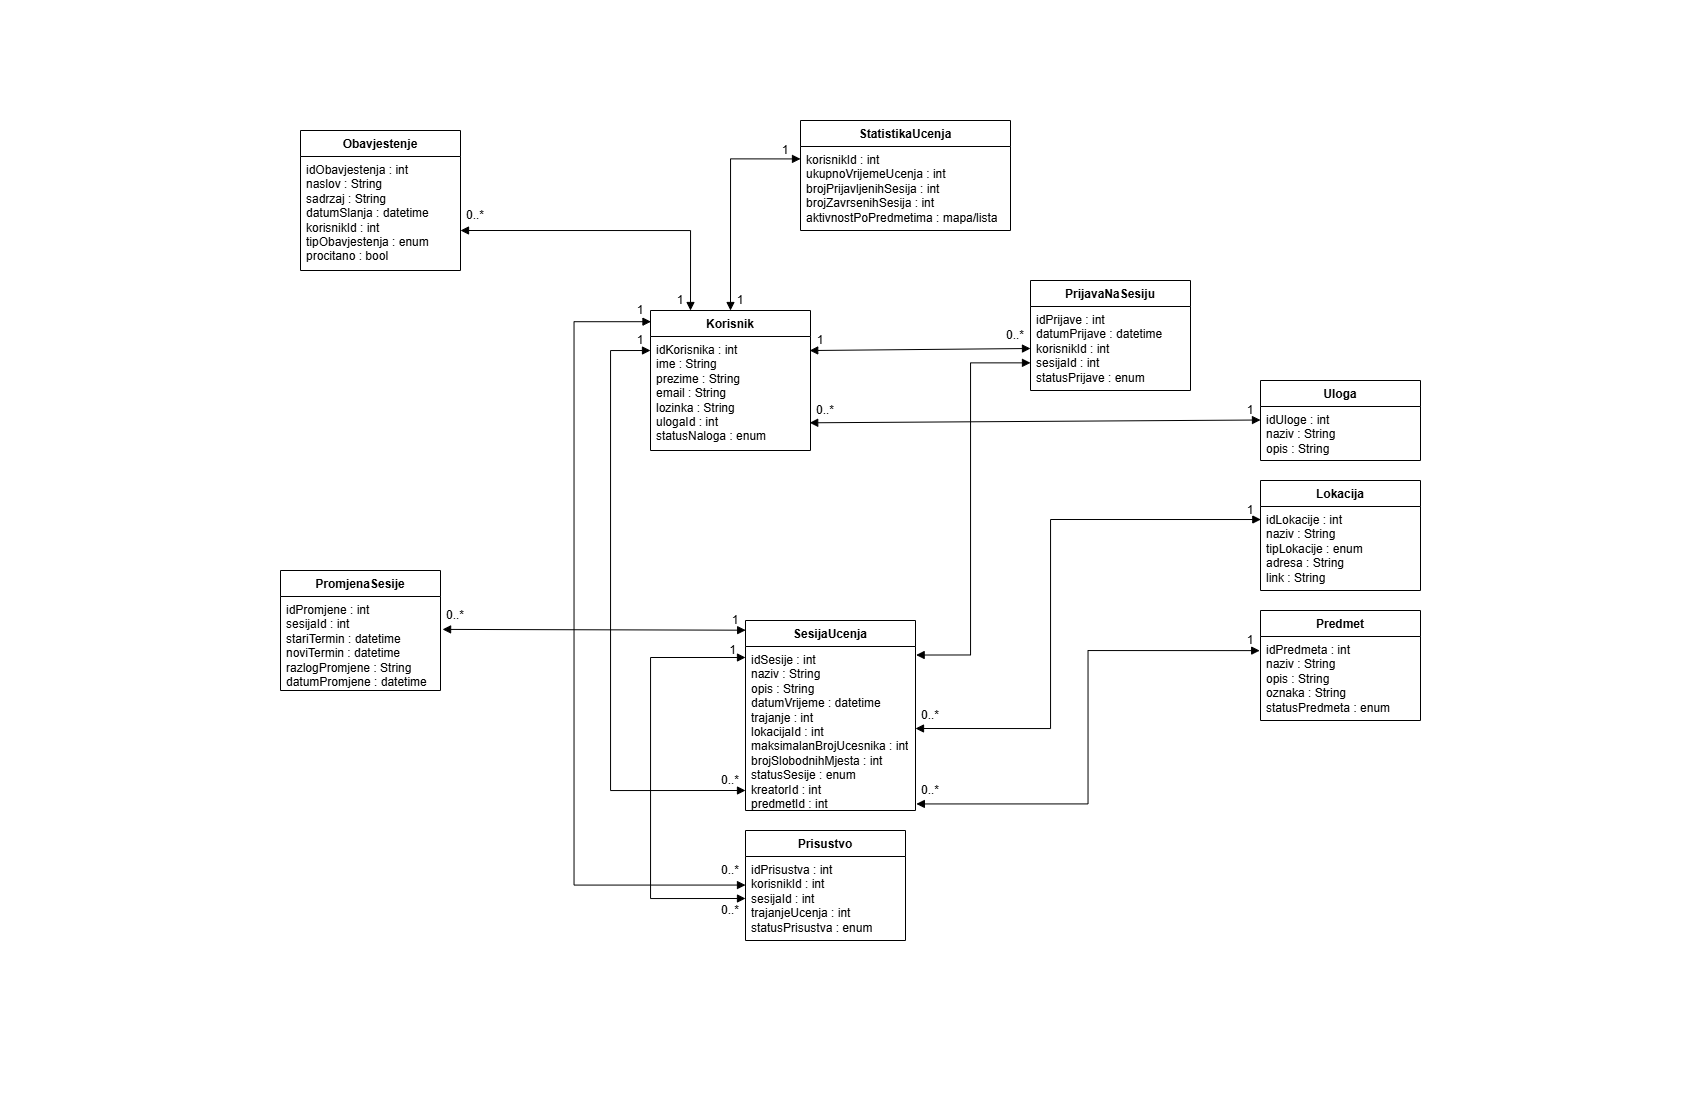

The diagram above was exported from draw.io. Its source (the exported page's mxGraphModel, read from the mxfile embedded in the PNG):
<mxGraphModel dx="2137" dy="1031" grid="1" gridSize="10" guides="1" tooltips="1" connect="1" arrows="1" fold="1" page="1" pageScale="1" pageWidth="850" pageHeight="1100" math="0" shadow="0">
  <root>
    <mxCell id="0" />
    <mxCell id="1" parent="0" />
    <mxCell id="_C6lFuWehNPZEtDfJ5MA-1" parent="1" style="swimlane;fontStyle=1;align=center;verticalAlign=top;childLayout=stackLayout;horizontal=1;startSize=26;horizontalStack=0;resizeParent=1;resizeParentMax=0;resizeLast=0;collapsible=1;marginBottom=0;whiteSpace=wrap;html=1;" value="Korisnik" vertex="1">
      <mxGeometry height="140" width="160" x="-200" y="310" as="geometry" />
    </mxCell>
    <mxCell id="_C6lFuWehNPZEtDfJ5MA-2" parent="_C6lFuWehNPZEtDfJ5MA-1" style="text;strokeColor=none;fillColor=none;align=left;verticalAlign=top;spacingLeft=4;spacingRight=4;overflow=hidden;rotatable=0;points=[[0,0.5],[1,0.5]];portConstraint=eastwest;whiteSpace=wrap;html=1;" value="idKorisnika : int&lt;div&gt;ime : String&lt;/div&gt;&lt;div&gt;prezime : String&lt;/div&gt;&lt;div&gt;email : String&lt;/div&gt;&lt;div&gt;lozinka : String&lt;/div&gt;&lt;div&gt;ulogaId : int&lt;/div&gt;&lt;div&gt;statusNaloga : enum&lt;/div&gt;" vertex="1">
      <mxGeometry height="114" width="160" y="26" as="geometry" />
    </mxCell>
    <mxCell id="_C6lFuWehNPZEtDfJ5MA-5" parent="1" style="swimlane;fontStyle=1;align=center;verticalAlign=top;childLayout=stackLayout;horizontal=1;startSize=26;horizontalStack=0;resizeParent=1;resizeParentMax=0;resizeLast=0;collapsible=1;marginBottom=0;whiteSpace=wrap;html=1;" value="Uloga" vertex="1">
      <mxGeometry height="80" width="160" x="410" y="380" as="geometry" />
    </mxCell>
    <mxCell id="_C6lFuWehNPZEtDfJ5MA-6" parent="_C6lFuWehNPZEtDfJ5MA-5" style="text;strokeColor=none;fillColor=none;align=left;verticalAlign=top;spacingLeft=4;spacingRight=4;overflow=hidden;rotatable=0;points=[[0,0.5],[1,0.5]];portConstraint=eastwest;whiteSpace=wrap;html=1;" value="idUloge : int&lt;div&gt;naziv : String&lt;/div&gt;&lt;div&gt;opis : String&lt;/div&gt;" vertex="1">
      <mxGeometry height="54" width="160" y="26" as="geometry" />
    </mxCell>
    <mxCell id="_C6lFuWehNPZEtDfJ5MA-9" parent="1" style="swimlane;fontStyle=1;align=center;verticalAlign=top;childLayout=stackLayout;horizontal=1;startSize=26;horizontalStack=0;resizeParent=1;resizeParentMax=0;resizeLast=0;collapsible=1;marginBottom=0;whiteSpace=wrap;html=1;" value="Predmet" vertex="1">
      <mxGeometry height="110" width="160" x="410" y="610" as="geometry" />
    </mxCell>
    <mxCell id="_C6lFuWehNPZEtDfJ5MA-10" parent="_C6lFuWehNPZEtDfJ5MA-9" style="text;strokeColor=none;fillColor=none;align=left;verticalAlign=top;spacingLeft=4;spacingRight=4;overflow=hidden;rotatable=0;points=[[0,0.5],[1,0.5]];portConstraint=eastwest;whiteSpace=wrap;html=1;" value="idPredmeta : int&lt;div&gt;naziv : String&lt;/div&gt;&lt;div&gt;opis : String&lt;/div&gt;&lt;div&gt;oznaka : String&lt;/div&gt;&lt;div&gt;statusPredmeta : enum&lt;/div&gt;" vertex="1">
      <mxGeometry height="84" width="160" y="26" as="geometry" />
    </mxCell>
    <mxCell id="_C6lFuWehNPZEtDfJ5MA-13" parent="1" style="swimlane;fontStyle=1;align=center;verticalAlign=top;childLayout=stackLayout;horizontal=1;startSize=26;horizontalStack=0;resizeParent=1;resizeParentMax=0;resizeLast=0;collapsible=1;marginBottom=0;whiteSpace=wrap;html=1;" value="Lokacija" vertex="1">
      <mxGeometry height="110" width="160" x="410" y="480" as="geometry" />
    </mxCell>
    <mxCell id="_C6lFuWehNPZEtDfJ5MA-14" parent="_C6lFuWehNPZEtDfJ5MA-13" style="text;strokeColor=none;fillColor=none;align=left;verticalAlign=top;spacingLeft=4;spacingRight=4;overflow=hidden;rotatable=0;points=[[0,0.5],[1,0.5]];portConstraint=eastwest;whiteSpace=wrap;html=1;" value="idLokacije : int&lt;div&gt;naziv : String&lt;/div&gt;&lt;div&gt;tipLokacije : enum&lt;/div&gt;&lt;div&gt;adresa : String&lt;/div&gt;&lt;div&gt;link : String&lt;/div&gt;" vertex="1">
      <mxGeometry height="84" width="160" y="26" as="geometry" />
    </mxCell>
    <mxCell id="_C6lFuWehNPZEtDfJ5MA-17" parent="1" style="swimlane;fontStyle=1;align=center;verticalAlign=top;childLayout=stackLayout;horizontal=1;startSize=26;horizontalStack=0;resizeParent=1;resizeParentMax=0;resizeLast=0;collapsible=1;marginBottom=0;whiteSpace=wrap;html=1;" value="SesijaUcenja" vertex="1">
      <mxGeometry height="190" width="170" x="-105" y="620" as="geometry" />
    </mxCell>
    <mxCell id="_C6lFuWehNPZEtDfJ5MA-18" parent="_C6lFuWehNPZEtDfJ5MA-17" style="text;strokeColor=none;fillColor=none;align=left;verticalAlign=top;spacingLeft=4;spacingRight=4;overflow=hidden;rotatable=0;points=[[0,0.5],[1,0.5]];portConstraint=eastwest;whiteSpace=wrap;html=1;" value="idSesije : int&lt;div&gt;naziv : String&amp;nbsp;&lt;/div&gt;&lt;div&gt;opis : String&lt;/div&gt;&lt;div&gt;datumVrijeme : datetime&lt;/div&gt;&lt;div&gt;trajanje : int&lt;/div&gt;&lt;div&gt;lokacijaId : int&lt;/div&gt;&lt;div&gt;maksimalanBrojUcesnika : int&lt;/div&gt;&lt;div&gt;brojSlobodnihMjesta : int&lt;/div&gt;&lt;div&gt;statusSesije : enum&lt;/div&gt;&lt;div&gt;kreatorId : int&lt;/div&gt;&lt;div&gt;predmetId : int&lt;/div&gt;" vertex="1">
      <mxGeometry height="164" width="170" y="26" as="geometry" />
    </mxCell>
    <mxCell id="_C6lFuWehNPZEtDfJ5MA-21" parent="1" style="swimlane;fontStyle=1;align=center;verticalAlign=top;childLayout=stackLayout;horizontal=1;startSize=26;horizontalStack=0;resizeParent=1;resizeParentMax=0;resizeLast=0;collapsible=1;marginBottom=0;whiteSpace=wrap;html=1;" value="PrijavaNaSesiju" vertex="1">
      <mxGeometry height="110" width="160" x="180" y="280" as="geometry" />
    </mxCell>
    <mxCell id="_C6lFuWehNPZEtDfJ5MA-22" parent="_C6lFuWehNPZEtDfJ5MA-21" style="text;strokeColor=none;fillColor=none;align=left;verticalAlign=top;spacingLeft=4;spacingRight=4;overflow=hidden;rotatable=0;points=[[0,0.5],[1,0.5]];portConstraint=eastwest;whiteSpace=wrap;html=1;" value="idPrijave : int&lt;div&gt;datumPrijave : datetime&lt;/div&gt;&lt;div&gt;korisnikId : int&lt;/div&gt;&lt;div&gt;sesijaId : int&lt;/div&gt;&lt;div&gt;statusPrijave : enum&lt;/div&gt;" vertex="1">
      <mxGeometry height="84" width="160" y="26" as="geometry" />
    </mxCell>
    <mxCell id="_C6lFuWehNPZEtDfJ5MA-25" parent="1" style="swimlane;fontStyle=1;align=center;verticalAlign=top;childLayout=stackLayout;horizontal=1;startSize=26;horizontalStack=0;resizeParent=1;resizeParentMax=0;resizeLast=0;collapsible=1;marginBottom=0;whiteSpace=wrap;html=1;" value="Prisustvo" vertex="1">
      <mxGeometry height="110" width="160" x="-105" y="830" as="geometry" />
    </mxCell>
    <mxCell id="_C6lFuWehNPZEtDfJ5MA-26" parent="_C6lFuWehNPZEtDfJ5MA-25" style="text;strokeColor=none;fillColor=none;align=left;verticalAlign=top;spacingLeft=4;spacingRight=4;overflow=hidden;rotatable=0;points=[[0,0.5],[1,0.5]];portConstraint=eastwest;whiteSpace=wrap;html=1;" value="idPrisustva : int&lt;div&gt;korisnikId : int&lt;/div&gt;&lt;div&gt;sesijaId : int&lt;/div&gt;&lt;div&gt;trajanjeUcenja : int&lt;/div&gt;&lt;div&gt;statusPrisustva : enum&lt;/div&gt;" vertex="1">
      <mxGeometry height="84" width="160" y="26" as="geometry" />
    </mxCell>
    <mxCell id="_C6lFuWehNPZEtDfJ5MA-29" parent="1" style="swimlane;fontStyle=1;align=center;verticalAlign=top;childLayout=stackLayout;horizontal=1;startSize=26;horizontalStack=0;resizeParent=1;resizeParentMax=0;resizeLast=0;collapsible=1;marginBottom=0;whiteSpace=wrap;html=1;" value="StatistikaUcenja" vertex="1">
      <mxGeometry height="110" width="210" x="-50" y="120" as="geometry" />
    </mxCell>
    <mxCell id="_C6lFuWehNPZEtDfJ5MA-30" parent="_C6lFuWehNPZEtDfJ5MA-29" style="text;strokeColor=none;fillColor=none;align=left;verticalAlign=top;spacingLeft=4;spacingRight=4;overflow=hidden;rotatable=0;points=[[0,0.5],[1,0.5]];portConstraint=eastwest;whiteSpace=wrap;html=1;" value="korisnikId : int&lt;div&gt;ukupnoVrijemeUcenja : int&lt;/div&gt;&lt;div&gt;brojPrijavljenihSesija : int&lt;/div&gt;&lt;div&gt;brojZavrsenihSesija : int&lt;/div&gt;&lt;div&gt;aktivnostPoPredmetima : mapa/lista&lt;/div&gt;" vertex="1">
      <mxGeometry height="84" width="210" y="26" as="geometry" />
    </mxCell>
    <mxCell id="_C6lFuWehNPZEtDfJ5MA-33" parent="1" style="swimlane;fontStyle=1;align=center;verticalAlign=top;childLayout=stackLayout;horizontal=1;startSize=26;horizontalStack=0;resizeParent=1;resizeParentMax=0;resizeLast=0;collapsible=1;marginBottom=0;whiteSpace=wrap;html=1;" value="Obavjestenje" vertex="1">
      <mxGeometry height="140" width="160" x="-550" y="130" as="geometry" />
    </mxCell>
    <mxCell id="_C6lFuWehNPZEtDfJ5MA-34" parent="_C6lFuWehNPZEtDfJ5MA-33" style="text;strokeColor=none;fillColor=none;align=left;verticalAlign=top;spacingLeft=4;spacingRight=4;overflow=hidden;rotatable=0;points=[[0,0.5],[1,0.5]];portConstraint=eastwest;whiteSpace=wrap;html=1;" value="idObavjestenja : int&lt;div&gt;naslov : String&lt;/div&gt;&lt;div&gt;sadrzaj : String&lt;/div&gt;&lt;div&gt;datumSlanja : datetime&lt;/div&gt;&lt;div&gt;korisnikId : int&lt;/div&gt;&lt;div&gt;tipObavjestenja : enum&lt;/div&gt;&lt;div&gt;procitano : bool&lt;/div&gt;" vertex="1">
      <mxGeometry height="114" width="160" y="26" as="geometry" />
    </mxCell>
    <mxCell id="_C6lFuWehNPZEtDfJ5MA-37" parent="1" style="swimlane;fontStyle=1;align=center;verticalAlign=top;childLayout=stackLayout;horizontal=1;startSize=26;horizontalStack=0;resizeParent=1;resizeParentMax=0;resizeLast=0;collapsible=1;marginBottom=0;whiteSpace=wrap;html=1;" value="PromjenaSesije" vertex="1">
      <mxGeometry height="120" width="160" x="-570" y="570" as="geometry" />
    </mxCell>
    <mxCell id="_C6lFuWehNPZEtDfJ5MA-38" parent="_C6lFuWehNPZEtDfJ5MA-37" style="text;strokeColor=none;fillColor=none;align=left;verticalAlign=top;spacingLeft=4;spacingRight=4;overflow=hidden;rotatable=0;points=[[0,0.5],[1,0.5]];portConstraint=eastwest;whiteSpace=wrap;html=1;" value="idPromjene : int&lt;div&gt;sesijaId : int&lt;/div&gt;&lt;div&gt;stariTermin : datetime&lt;/div&gt;&lt;div&gt;noviTermin : datetime&lt;/div&gt;&lt;div&gt;razlogPromjene : String&lt;/div&gt;&lt;div&gt;datumPromjene : datetime&lt;/div&gt;" vertex="1">
      <mxGeometry height="94" width="160" y="26" as="geometry" />
    </mxCell>
    <mxCell id="_C6lFuWehNPZEtDfJ5MA-48" edge="1" parent="1" style="endArrow=block;startArrow=block;endFill=1;startFill=1;html=1;rounded=0;edgeStyle=orthogonalEdgeStyle;entryX=0.75;entryY=1;entryDx=0;entryDy=0;" value="">
      <mxGeometry relative="1" width="160" as="geometry">
        <Array as="points">
          <mxPoint x="-240" y="350" />
          <mxPoint x="-240" y="790" />
        </Array>
        <mxPoint x="-200" y="350" as="sourcePoint" />
        <mxPoint x="-105" y="790" as="targetPoint" />
      </mxGeometry>
    </mxCell>
    <mxCell id="_C6lFuWehNPZEtDfJ5MA-53" edge="1" parent="1" source="_C6lFuWehNPZEtDfJ5MA-18" style="endArrow=block;startArrow=block;endFill=1;startFill=1;html=1;rounded=0;exitX=1.005;exitY=0.96;exitDx=0;exitDy=0;exitPerimeter=0;entryX=-0.005;entryY=0.168;entryDx=0;entryDy=0;entryPerimeter=0;edgeStyle=orthogonalEdgeStyle;" target="_C6lFuWehNPZEtDfJ5MA-10" value="">
      <mxGeometry relative="1" width="160" as="geometry">
        <mxPoint x="70" y="550" as="sourcePoint" />
        <mxPoint x="230" y="550" as="targetPoint" />
      </mxGeometry>
    </mxCell>
    <mxCell id="_C6lFuWehNPZEtDfJ5MA-57" edge="1" parent="1" source="_C6lFuWehNPZEtDfJ5MA-2" style="endArrow=block;startArrow=block;endFill=1;startFill=1;html=1;rounded=0;exitX=0.995;exitY=0.123;exitDx=0;exitDy=0;exitPerimeter=0;entryX=0;entryY=0.5;entryDx=0;entryDy=0;" target="_C6lFuWehNPZEtDfJ5MA-22" value="">
      <mxGeometry relative="1" width="160" as="geometry">
        <mxPoint x="50" y="300" as="sourcePoint" />
        <mxPoint x="210" y="300" as="targetPoint" />
      </mxGeometry>
    </mxCell>
    <mxCell id="_C6lFuWehNPZEtDfJ5MA-58" edge="1" parent="1" source="_C6lFuWehNPZEtDfJ5MA-2" style="endArrow=block;startArrow=block;endFill=1;startFill=1;html=1;rounded=0;exitX=0.995;exitY=0.757;exitDx=0;exitDy=0;exitPerimeter=0;" value="">
      <mxGeometry relative="1" width="160" as="geometry">
        <mxPoint x="250" y="419.5" as="sourcePoint" />
        <mxPoint x="410" y="419.5" as="targetPoint" />
      </mxGeometry>
    </mxCell>
    <mxCell id="_C6lFuWehNPZEtDfJ5MA-59" edge="1" parent="1" source="_C6lFuWehNPZEtDfJ5MA-18" style="endArrow=block;startArrow=block;endFill=1;startFill=1;html=1;rounded=0;entryX=0.002;entryY=0.155;entryDx=0;entryDy=0;entryPerimeter=0;exitX=1;exitY=0.5;exitDx=0;exitDy=0;edgeStyle=orthogonalEdgeStyle;" target="_C6lFuWehNPZEtDfJ5MA-14" value="">
      <mxGeometry relative="1" width="160" as="geometry">
        <Array as="points">
          <mxPoint x="200" y="728" />
          <mxPoint x="200" y="519" />
        </Array>
        <mxPoint x="70" y="510" as="sourcePoint" />
        <mxPoint x="230" y="510" as="targetPoint" />
      </mxGeometry>
    </mxCell>
    <mxCell id="_C6lFuWehNPZEtDfJ5MA-61" edge="1" parent="1" style="endArrow=block;startArrow=block;endFill=1;startFill=1;html=1;rounded=0;entryX=-0.019;entryY=0.671;entryDx=0;entryDy=0;entryPerimeter=0;exitX=0.986;exitY=0.052;exitDx=0;exitDy=0;exitPerimeter=0;edgeStyle=orthogonalEdgeStyle;" value="">
      <mxGeometry relative="1" width="160" as="geometry">
        <Array as="points">
          <mxPoint x="120" y="655" />
          <mxPoint x="120" y="362" />
        </Array>
        <mxPoint x="65.65999999999985" y="654.528" as="sourcePoint" />
        <mxPoint x="180" y="362.36400000000003" as="targetPoint" />
      </mxGeometry>
    </mxCell>
    <mxCell id="_C6lFuWehNPZEtDfJ5MA-62" edge="1" parent="1" style="endArrow=block;startArrow=block;endFill=1;startFill=1;html=1;rounded=0;entryX=-0.019;entryY=0.08;entryDx=0;entryDy=0;entryPerimeter=0;exitX=-0.022;exitY=0.34;exitDx=0;exitDy=0;exitPerimeter=0;edgeStyle=orthogonalEdgeStyle;" value="">
      <mxGeometry relative="1" width="160" as="geometry">
        <Array as="points">
          <mxPoint x="-276.48" y="885" />
          <mxPoint x="-276.48" y="321" />
        </Array>
        <mxPoint x="-105" y="884.56" as="sourcePoint" />
        <mxPoint x="-199.51999999999998" y="321.20000000000005" as="targetPoint" />
      </mxGeometry>
    </mxCell>
    <mxCell id="_C6lFuWehNPZEtDfJ5MA-63" edge="1" parent="1" source="_C6lFuWehNPZEtDfJ5MA-26" style="endArrow=block;startArrow=block;endFill=1;startFill=1;html=1;rounded=0;exitX=0;exitY=0.5;exitDx=0;exitDy=0;edgeStyle=orthogonalEdgeStyle;" value="">
      <mxGeometry relative="1" width="160" as="geometry">
        <Array as="points">
          <mxPoint x="-200" y="898" />
          <mxPoint x="-200" y="657" />
        </Array>
        <mxPoint x="-340" y="620" as="sourcePoint" />
        <mxPoint x="-105" y="657" as="targetPoint" />
      </mxGeometry>
    </mxCell>
    <mxCell id="_C6lFuWehNPZEtDfJ5MA-65" edge="1" parent="1" style="endArrow=block;startArrow=block;endFill=1;startFill=1;html=1;rounded=0;entryX=0.25;entryY=0;entryDx=0;entryDy=0;edgeStyle=orthogonalEdgeStyle;" target="_C6lFuWehNPZEtDfJ5MA-1" value="">
      <mxGeometry relative="1" width="160" as="geometry">
        <mxPoint x="-390" y="230" as="sourcePoint" />
        <mxPoint x="-230" y="230" as="targetPoint" />
      </mxGeometry>
    </mxCell>
    <mxCell id="_C6lFuWehNPZEtDfJ5MA-66" edge="1" parent="1" source="_C6lFuWehNPZEtDfJ5MA-38" style="endArrow=block;startArrow=block;endFill=1;startFill=1;html=1;rounded=0;entryX=0.001;entryY=0.051;entryDx=0;entryDy=0;entryPerimeter=0;exitX=1.013;exitY=0.35;exitDx=0;exitDy=0;exitPerimeter=0;edgeStyle=orthogonalEdgeStyle;" target="_C6lFuWehNPZEtDfJ5MA-17" value="">
      <mxGeometry relative="1" width="160" as="geometry">
        <Array as="points">
          <mxPoint x="-408" y="630" />
        </Array>
        <mxPoint x="-350" y="630" as="sourcePoint" />
        <mxPoint x="-190" y="630" as="targetPoint" />
      </mxGeometry>
    </mxCell>
    <mxCell id="_C6lFuWehNPZEtDfJ5MA-67" edge="1" parent="1" source="_C6lFuWehNPZEtDfJ5MA-1" style="endArrow=block;startArrow=block;endFill=1;startFill=1;html=1;rounded=0;entryX=-0.01;entryY=0.148;entryDx=0;entryDy=0;entryPerimeter=0;exitX=0.5;exitY=0;exitDx=0;exitDy=0;edgeStyle=orthogonalEdgeStyle;" value="">
      <mxGeometry relative="1" width="160" as="geometry">
        <Array as="points">
          <mxPoint x="-120" y="158" />
        </Array>
        <mxPoint x="-277.9" y="160" as="sourcePoint" />
        <mxPoint x="-49.999999999999886" y="158.43200000000024" as="targetPoint" />
      </mxGeometry>
    </mxCell>
    <mxCell id="_C6lFuWehNPZEtDfJ5MA-68" parent="1" style="text;html=1;whiteSpace=wrap;strokeColor=none;fillColor=none;align=center;verticalAlign=middle;rounded=0;" value="1" vertex="1">
      <mxGeometry height="20" width="20" x="-220" y="300" as="geometry" />
    </mxCell>
    <mxCell id="_C6lFuWehNPZEtDfJ5MA-69" parent="1" style="text;html=1;whiteSpace=wrap;strokeColor=none;fillColor=none;align=center;verticalAlign=middle;rounded=0;" value="1" vertex="1">
      <mxGeometry height="20" width="25" x="-130" y="640" as="geometry" />
    </mxCell>
    <mxCell id="_C6lFuWehNPZEtDfJ5MA-70" parent="1" style="text;html=1;whiteSpace=wrap;strokeColor=none;fillColor=none;align=center;verticalAlign=middle;rounded=0;" value="1" vertex="1">
      <mxGeometry height="20" width="20" x="-125" y="610" as="geometry" />
    </mxCell>
    <mxCell id="_C6lFuWehNPZEtDfJ5MA-71" parent="1" style="text;html=1;whiteSpace=wrap;strokeColor=none;fillColor=none;align=center;verticalAlign=middle;rounded=0;" value="1" vertex="1">
      <mxGeometry height="20" width="20" x="390" y="400" as="geometry" />
    </mxCell>
    <mxCell id="_C6lFuWehNPZEtDfJ5MA-72" parent="1" style="text;html=1;whiteSpace=wrap;strokeColor=none;fillColor=none;align=center;verticalAlign=middle;rounded=0;" value="1" vertex="1">
      <mxGeometry height="20" width="20" x="390" y="500" as="geometry" />
    </mxCell>
    <mxCell id="_C6lFuWehNPZEtDfJ5MA-73" parent="1" style="text;html=1;whiteSpace=wrap;strokeColor=none;fillColor=none;align=center;verticalAlign=middle;rounded=0;" value="1" vertex="1">
      <mxGeometry height="20" width="20" x="-220" y="330" as="geometry" />
    </mxCell>
    <mxCell id="_C6lFuWehNPZEtDfJ5MA-74" parent="1" style="text;html=1;whiteSpace=wrap;strokeColor=none;fillColor=none;align=center;verticalAlign=middle;rounded=0;" value="1" vertex="1">
      <mxGeometry height="20" width="30" x="-80" y="140" as="geometry" />
    </mxCell>
    <mxCell id="_C6lFuWehNPZEtDfJ5MA-75" parent="1" style="text;html=1;whiteSpace=wrap;strokeColor=none;fillColor=none;align=center;verticalAlign=middle;rounded=0;" value="1" vertex="1">
      <mxGeometry height="20" width="20" x="-40" y="330" as="geometry" />
    </mxCell>
    <mxCell id="_C6lFuWehNPZEtDfJ5MA-76" parent="1" style="text;html=1;whiteSpace=wrap;strokeColor=none;fillColor=none;align=center;verticalAlign=middle;rounded=0;" value="1" vertex="1">
      <mxGeometry height="20" width="20" x="-120" y="290" as="geometry" />
    </mxCell>
    <mxCell id="_C6lFuWehNPZEtDfJ5MA-77" parent="1" style="text;html=1;whiteSpace=wrap;strokeColor=none;fillColor=none;align=center;verticalAlign=middle;rounded=0;" value="1" vertex="1">
      <mxGeometry height="20" width="20" x="390" y="630" as="geometry" />
    </mxCell>
    <mxCell id="_C6lFuWehNPZEtDfJ5MA-78" parent="1" style="text;html=1;whiteSpace=wrap;strokeColor=none;fillColor=none;align=center;verticalAlign=middle;rounded=0;" value="1" vertex="1">
      <mxGeometry height="20" width="20" x="-180" y="290" as="geometry" />
    </mxCell>
    <mxCell id="_C6lFuWehNPZEtDfJ5MA-80" parent="1" style="text;html=1;whiteSpace=wrap;strokeColor=none;fillColor=none;align=center;verticalAlign=middle;rounded=0;" value="0..*" vertex="1">
      <mxGeometry height="20" width="30" x="-40" y="400" as="geometry" />
    </mxCell>
    <mxCell id="_C6lFuWehNPZEtDfJ5MA-81" parent="1" style="text;html=1;whiteSpace=wrap;strokeColor=none;fillColor=none;align=center;verticalAlign=middle;rounded=0;" value="0..*" vertex="1">
      <mxGeometry height="20" width="30" x="-135" y="770" as="geometry" />
    </mxCell>
    <mxCell id="_C6lFuWehNPZEtDfJ5MA-82" parent="1" style="text;html=1;whiteSpace=wrap;strokeColor=none;fillColor=none;align=center;verticalAlign=middle;rounded=0;" value="0..*" vertex="1">
      <mxGeometry height="20" width="30" x="-135" y="900" as="geometry" />
    </mxCell>
    <mxCell id="_C6lFuWehNPZEtDfJ5MA-83" parent="1" style="text;html=1;whiteSpace=wrap;strokeColor=none;fillColor=none;align=center;verticalAlign=middle;rounded=0;" value="0..*" vertex="1">
      <mxGeometry height="30" width="30" x="-390" y="200" as="geometry" />
    </mxCell>
    <mxCell id="_C6lFuWehNPZEtDfJ5MA-84" parent="1" style="text;html=1;whiteSpace=wrap;strokeColor=none;fillColor=none;align=center;verticalAlign=middle;rounded=0;" value="0..*" vertex="1">
      <mxGeometry height="20" width="30" x="65" y="705" as="geometry" />
    </mxCell>
    <mxCell id="_C6lFuWehNPZEtDfJ5MA-85" parent="1" style="text;html=1;whiteSpace=wrap;strokeColor=none;fillColor=none;align=center;verticalAlign=middle;rounded=0;" value="0..*" vertex="1">
      <mxGeometry height="20" width="30" x="150" y="325" as="geometry" />
    </mxCell>
    <mxCell id="_C6lFuWehNPZEtDfJ5MA-86" parent="1" style="text;html=1;whiteSpace=wrap;strokeColor=none;fillColor=none;align=center;verticalAlign=middle;rounded=0;" value="0..*" vertex="1">
      <mxGeometry height="20" width="30" x="65" y="780" as="geometry" />
    </mxCell>
    <mxCell id="_C6lFuWehNPZEtDfJ5MA-87" parent="1" style="text;html=1;whiteSpace=wrap;strokeColor=none;fillColor=none;align=center;verticalAlign=middle;rounded=0;" value="0..*" vertex="1">
      <mxGeometry height="20" width="30" x="-135" y="860" as="geometry" />
    </mxCell>
    <mxCell id="_C6lFuWehNPZEtDfJ5MA-89" parent="1" style="text;html=1;whiteSpace=wrap;strokeColor=none;fillColor=none;align=center;verticalAlign=middle;rounded=0;" value="0..*" vertex="1">
      <mxGeometry height="30" width="30" x="-410" y="600" as="geometry" />
    </mxCell>
  </root>
</mxGraphModel>